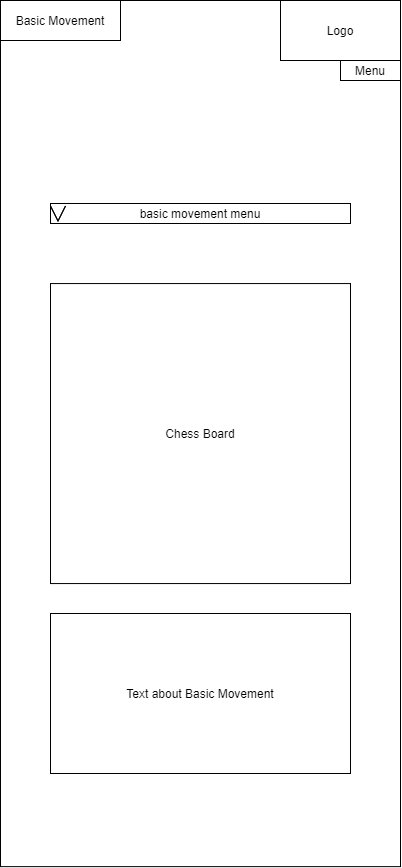

The diagram above was exported from draw.io. Its source (the exported page's mxGraphModel, read from the mxfile embedded in the PNG):
<mxGraphModel dx="1221" dy="621" grid="1" gridSize="10" guides="1" tooltips="1" connect="1" arrows="1" fold="1" page="1" pageScale="1" pageWidth="850" pageHeight="1100" math="0" shadow="0">
  <root>
    <mxCell id="0" />
    <mxCell id="1" parent="0" />
    <mxCell id="gaW_Xth2SkuZ8zyeLBMx-1" value="" style="rounded=0;whiteSpace=wrap;html=1;aspect=fixed;" vertex="1" parent="1">
      <mxGeometry x="225" y="117" width="400" height="866.13" as="geometry" />
    </mxCell>
    <mxCell id="gaW_Xth2SkuZ8zyeLBMx-2" value="Basic Movement" style="rounded=0;whiteSpace=wrap;html=1;" vertex="1" parent="1">
      <mxGeometry x="225" y="117" width="120" height="40" as="geometry" />
    </mxCell>
    <mxCell id="gaW_Xth2SkuZ8zyeLBMx-3" value="Logo" style="rounded=0;whiteSpace=wrap;html=1;" vertex="1" parent="1">
      <mxGeometry x="505" y="117" width="120" height="60" as="geometry" />
    </mxCell>
    <mxCell id="gaW_Xth2SkuZ8zyeLBMx-4" value="Menu" style="rounded=0;whiteSpace=wrap;html=1;" vertex="1" parent="1">
      <mxGeometry x="565" y="177" width="60" height="20" as="geometry" />
    </mxCell>
    <mxCell id="gaW_Xth2SkuZ8zyeLBMx-5" value="basic movement menu" style="rounded=0;whiteSpace=wrap;html=1;" vertex="1" parent="1">
      <mxGeometry x="275" y="320" width="300" height="20" as="geometry" />
    </mxCell>
    <mxCell id="gaW_Xth2SkuZ8zyeLBMx-6" value="" style="html=1;shadow=0;dashed=0;align=center;verticalAlign=middle;shape=mxgraph.arrows2.arrow;dy=0;dx=30;notch=30;rotation=90;" vertex="1" parent="1">
      <mxGeometry x="275" y="322.5" width="15" height="15" as="geometry" />
    </mxCell>
    <mxCell id="gaW_Xth2SkuZ8zyeLBMx-7" value="Chess Board" style="whiteSpace=wrap;html=1;aspect=fixed;" vertex="1" parent="1">
      <mxGeometry x="275" y="400.06" width="300" height="300" as="geometry" />
    </mxCell>
    <mxCell id="gaW_Xth2SkuZ8zyeLBMx-8" value="Text about Basic Movement" style="rounded=0;whiteSpace=wrap;html=1;" vertex="1" parent="1">
      <mxGeometry x="275" y="730" width="300" height="160" as="geometry" />
    </mxCell>
  </root>
</mxGraphModel>